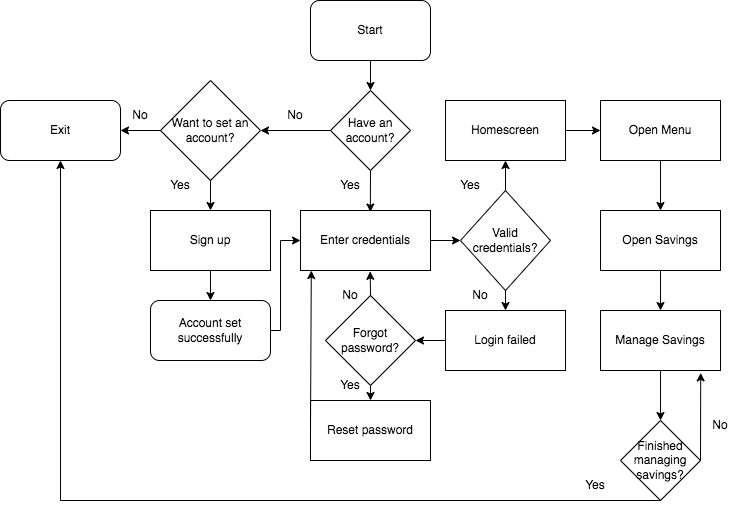

The diagram above was exported from draw.io. Its source (the exported page's mxGraphModel, read from the mxfile embedded in the PNG):
<mxGraphModel dx="1152" dy="207" grid="1" gridSize="10" guides="1" tooltips="1" connect="1" arrows="1" fold="1" page="1" pageScale="1" pageWidth="827" pageHeight="1169" math="0" shadow="0">
  <root>
    <mxCell id="0" />
    <mxCell id="1" parent="0" />
    <mxCell id="vaQ8_UjXgeNHz2qdjj1D-17" value="Start" style="rounded=1;whiteSpace=wrap;html=1;" vertex="1" parent="1">
      <mxGeometry x="-510" y="30" width="120" height="60" as="geometry" />
    </mxCell>
    <mxCell id="vaQ8_UjXgeNHz2qdjj1D-18" value="Have an account?" style="rhombus;whiteSpace=wrap;html=1;" vertex="1" parent="1">
      <mxGeometry x="-490" y="120" width="80" height="80" as="geometry" />
    </mxCell>
    <mxCell id="vaQ8_UjXgeNHz2qdjj1D-19" value="Sign up" style="rounded=0;whiteSpace=wrap;html=1;" vertex="1" parent="1">
      <mxGeometry x="-670" y="240" width="120" height="60" as="geometry" />
    </mxCell>
    <mxCell id="vaQ8_UjXgeNHz2qdjj1D-21" value="Want to set an account?" style="rhombus;whiteSpace=wrap;html=1;" vertex="1" parent="1">
      <mxGeometry x="-660" y="110" width="100" height="100" as="geometry" />
    </mxCell>
    <mxCell id="vaQ8_UjXgeNHz2qdjj1D-23" value="Enter credentials" style="rounded=0;whiteSpace=wrap;html=1;" vertex="1" parent="1">
      <mxGeometry x="-520" y="240" width="130" height="60" as="geometry" />
    </mxCell>
    <mxCell id="vaQ8_UjXgeNHz2qdjj1D-24" value="Valid credentials?" style="rhombus;whiteSpace=wrap;html=1;" vertex="1" parent="1">
      <mxGeometry x="-360" y="220" width="90" height="100" as="geometry" />
    </mxCell>
    <mxCell id="vaQ8_UjXgeNHz2qdjj1D-25" value="Login failed" style="rounded=0;whiteSpace=wrap;html=1;" vertex="1" parent="1">
      <mxGeometry x="-375" y="340" width="120" height="60" as="geometry" />
    </mxCell>
    <mxCell id="vaQ8_UjXgeNHz2qdjj1D-26" value="Forgot password?" style="rhombus;whiteSpace=wrap;html=1;" vertex="1" parent="1">
      <mxGeometry x="-495" y="325" width="90" height="90" as="geometry" />
    </mxCell>
    <mxCell id="vaQ8_UjXgeNHz2qdjj1D-27" value="Reset password" style="rounded=0;whiteSpace=wrap;html=1;" vertex="1" parent="1">
      <mxGeometry x="-510" y="430" width="120" height="60" as="geometry" />
    </mxCell>
    <mxCell id="vaQ8_UjXgeNHz2qdjj1D-28" value="Account set successfully" style="rounded=1;whiteSpace=wrap;html=1;" vertex="1" parent="1">
      <mxGeometry x="-670" y="330" width="120" height="60" as="geometry" />
    </mxCell>
    <mxCell id="vaQ8_UjXgeNHz2qdjj1D-29" value="Exit" style="rounded=1;whiteSpace=wrap;html=1;" vertex="1" parent="1">
      <mxGeometry x="-820" y="130" width="120" height="60" as="geometry" />
    </mxCell>
    <mxCell id="vaQ8_UjXgeNHz2qdjj1D-30" value="Homescreen" style="rounded=0;whiteSpace=wrap;html=1;" vertex="1" parent="1">
      <mxGeometry x="-375" y="130" width="120" height="60" as="geometry" />
    </mxCell>
    <mxCell id="vaQ8_UjXgeNHz2qdjj1D-31" value="Open Savings" style="rounded=0;whiteSpace=wrap;html=1;" vertex="1" parent="1">
      <mxGeometry x="-220" y="240" width="120" height="60" as="geometry" />
    </mxCell>
    <mxCell id="vaQ8_UjXgeNHz2qdjj1D-45" value="Manage Savings" style="rounded=0;whiteSpace=wrap;html=1;" vertex="1" parent="1">
      <mxGeometry x="-220" y="340" width="120" height="60" as="geometry" />
    </mxCell>
    <mxCell id="vaQ8_UjXgeNHz2qdjj1D-47" value="Finished managing savings?" style="rhombus;whiteSpace=wrap;html=1;" vertex="1" parent="1">
      <mxGeometry x="-200" y="450" width="80" height="80" as="geometry" />
    </mxCell>
    <mxCell id="vaQ8_UjXgeNHz2qdjj1D-48" value="Open Menu" style="rounded=0;whiteSpace=wrap;html=1;" vertex="1" parent="1">
      <mxGeometry x="-220" y="130" width="120" height="60" as="geometry" />
    </mxCell>
    <mxCell id="vaQ8_UjXgeNHz2qdjj1D-50" value="" style="endArrow=classic;html=1;rounded=0;exitX=0.5;exitY=1;exitDx=0;exitDy=0;entryX=0.5;entryY=0;entryDx=0;entryDy=0;" edge="1" parent="1" source="vaQ8_UjXgeNHz2qdjj1D-21" target="vaQ8_UjXgeNHz2qdjj1D-19">
      <mxGeometry width="50" height="50" relative="1" as="geometry">
        <mxPoint x="-380" y="330" as="sourcePoint" />
        <mxPoint x="-330" y="280" as="targetPoint" />
      </mxGeometry>
    </mxCell>
    <mxCell id="vaQ8_UjXgeNHz2qdjj1D-51" value="" style="endArrow=classic;html=1;rounded=0;exitX=0.5;exitY=1;exitDx=0;exitDy=0;entryX=0.5;entryY=0;entryDx=0;entryDy=0;" edge="1" parent="1" source="vaQ8_UjXgeNHz2qdjj1D-17" target="vaQ8_UjXgeNHz2qdjj1D-18">
      <mxGeometry width="50" height="50" relative="1" as="geometry">
        <mxPoint x="-440" y="200" as="sourcePoint" />
        <mxPoint x="-390" y="150" as="targetPoint" />
      </mxGeometry>
    </mxCell>
    <mxCell id="vaQ8_UjXgeNHz2qdjj1D-52" value="" style="endArrow=classic;html=1;rounded=0;entryX=1;entryY=0.5;entryDx=0;entryDy=0;exitX=0;exitY=0.5;exitDx=0;exitDy=0;" edge="1" parent="1" source="vaQ8_UjXgeNHz2qdjj1D-18" target="vaQ8_UjXgeNHz2qdjj1D-21">
      <mxGeometry width="50" height="50" relative="1" as="geometry">
        <mxPoint x="-540" y="240" as="sourcePoint" />
        <mxPoint x="-490" y="190" as="targetPoint" />
      </mxGeometry>
    </mxCell>
    <mxCell id="vaQ8_UjXgeNHz2qdjj1D-53" value="" style="endArrow=classic;html=1;rounded=0;entryX=1;entryY=0.5;entryDx=0;entryDy=0;" edge="1" parent="1" source="vaQ8_UjXgeNHz2qdjj1D-21" target="vaQ8_UjXgeNHz2qdjj1D-29">
      <mxGeometry width="50" height="50" relative="1" as="geometry">
        <mxPoint x="-590" y="260" as="sourcePoint" />
        <mxPoint x="-540" y="210" as="targetPoint" />
      </mxGeometry>
    </mxCell>
    <mxCell id="vaQ8_UjXgeNHz2qdjj1D-54" value="" style="endArrow=classic;html=1;rounded=0;exitX=0.5;exitY=1;exitDx=0;exitDy=0;entryX=0.5;entryY=0;entryDx=0;entryDy=0;" edge="1" parent="1" source="vaQ8_UjXgeNHz2qdjj1D-19" target="vaQ8_UjXgeNHz2qdjj1D-28">
      <mxGeometry width="50" height="50" relative="1" as="geometry">
        <mxPoint x="-590" y="300" as="sourcePoint" />
        <mxPoint x="-540" y="250" as="targetPoint" />
      </mxGeometry>
    </mxCell>
    <mxCell id="vaQ8_UjXgeNHz2qdjj1D-55" value="" style="endArrow=classic;html=1;rounded=0;exitX=0.5;exitY=1;exitDx=0;exitDy=0;entryX=0.537;entryY=0.025;entryDx=0;entryDy=0;entryPerimeter=0;" edge="1" parent="1" source="vaQ8_UjXgeNHz2qdjj1D-18" target="vaQ8_UjXgeNHz2qdjj1D-23">
      <mxGeometry width="50" height="50" relative="1" as="geometry">
        <mxPoint x="-470" y="240" as="sourcePoint" />
        <mxPoint x="-420" y="190" as="targetPoint" />
      </mxGeometry>
    </mxCell>
    <mxCell id="vaQ8_UjXgeNHz2qdjj1D-56" value="" style="endArrow=classic;html=1;rounded=0;entryX=0.536;entryY=1.014;entryDx=0;entryDy=0;exitX=0.5;exitY=0;exitDx=0;exitDy=0;entryPerimeter=0;" edge="1" parent="1" source="vaQ8_UjXgeNHz2qdjj1D-26" target="vaQ8_UjXgeNHz2qdjj1D-23">
      <mxGeometry width="50" height="50" relative="1" as="geometry">
        <mxPoint x="-538" y="410" as="sourcePoint" />
        <mxPoint x="-380" y="330" as="targetPoint" />
      </mxGeometry>
    </mxCell>
    <mxCell id="vaQ8_UjXgeNHz2qdjj1D-57" value="" style="endArrow=classic;html=1;rounded=0;entryX=0.5;entryY=0;entryDx=0;entryDy=0;exitX=0.5;exitY=1;exitDx=0;exitDy=0;" edge="1" parent="1" source="vaQ8_UjXgeNHz2qdjj1D-26" target="vaQ8_UjXgeNHz2qdjj1D-27">
      <mxGeometry width="50" height="50" relative="1" as="geometry">
        <mxPoint x="-350" y="360" as="sourcePoint" />
        <mxPoint x="-300" y="310" as="targetPoint" />
      </mxGeometry>
    </mxCell>
    <mxCell id="vaQ8_UjXgeNHz2qdjj1D-58" value="" style="endArrow=classic;html=1;rounded=0;exitX=0;exitY=0.5;exitDx=0;exitDy=0;entryX=1;entryY=0.5;entryDx=0;entryDy=0;" edge="1" parent="1" source="vaQ8_UjXgeNHz2qdjj1D-25" target="vaQ8_UjXgeNHz2qdjj1D-26">
      <mxGeometry width="50" height="50" relative="1" as="geometry">
        <mxPoint x="-370" y="410" as="sourcePoint" />
        <mxPoint x="-320" y="360" as="targetPoint" />
      </mxGeometry>
    </mxCell>
    <mxCell id="vaQ8_UjXgeNHz2qdjj1D-59" value="" style="endArrow=classic;html=1;rounded=0;exitX=0.5;exitY=1;exitDx=0;exitDy=0;" edge="1" parent="1" source="vaQ8_UjXgeNHz2qdjj1D-24">
      <mxGeometry width="50" height="50" relative="1" as="geometry">
        <mxPoint x="-370" y="410" as="sourcePoint" />
        <mxPoint x="-315" y="340" as="targetPoint" />
      </mxGeometry>
    </mxCell>
    <mxCell id="vaQ8_UjXgeNHz2qdjj1D-60" value="" style="endArrow=classic;html=1;rounded=0;exitX=0.5;exitY=0;exitDx=0;exitDy=0;entryX=0.5;entryY=1;entryDx=0;entryDy=0;" edge="1" parent="1" source="vaQ8_UjXgeNHz2qdjj1D-24" target="vaQ8_UjXgeNHz2qdjj1D-30">
      <mxGeometry width="50" height="50" relative="1" as="geometry">
        <mxPoint x="-370" y="410" as="sourcePoint" />
        <mxPoint x="-320" y="360" as="targetPoint" />
      </mxGeometry>
    </mxCell>
    <mxCell id="vaQ8_UjXgeNHz2qdjj1D-61" value="" style="endArrow=classic;html=1;rounded=0;exitX=1;exitY=0.5;exitDx=0;exitDy=0;entryX=0;entryY=0.5;entryDx=0;entryDy=0;" edge="1" parent="1" source="vaQ8_UjXgeNHz2qdjj1D-30" target="vaQ8_UjXgeNHz2qdjj1D-48">
      <mxGeometry width="50" height="50" relative="1" as="geometry">
        <mxPoint x="-230" y="290" as="sourcePoint" />
        <mxPoint x="-180" y="240" as="targetPoint" />
      </mxGeometry>
    </mxCell>
    <mxCell id="vaQ8_UjXgeNHz2qdjj1D-62" value="" style="endArrow=classic;html=1;rounded=0;exitX=0.5;exitY=1;exitDx=0;exitDy=0;entryX=0.5;entryY=0;entryDx=0;entryDy=0;" edge="1" parent="1" source="vaQ8_UjXgeNHz2qdjj1D-48" target="vaQ8_UjXgeNHz2qdjj1D-31">
      <mxGeometry width="50" height="50" relative="1" as="geometry">
        <mxPoint x="-230" y="290" as="sourcePoint" />
        <mxPoint x="-180" y="240" as="targetPoint" />
      </mxGeometry>
    </mxCell>
    <mxCell id="vaQ8_UjXgeNHz2qdjj1D-63" value="" style="endArrow=classic;html=1;rounded=0;exitX=0.5;exitY=1;exitDx=0;exitDy=0;entryX=0.5;entryY=0;entryDx=0;entryDy=0;" edge="1" parent="1" source="vaQ8_UjXgeNHz2qdjj1D-31" target="vaQ8_UjXgeNHz2qdjj1D-45">
      <mxGeometry width="50" height="50" relative="1" as="geometry">
        <mxPoint x="-230" y="400" as="sourcePoint" />
        <mxPoint x="-180" y="350" as="targetPoint" />
      </mxGeometry>
    </mxCell>
    <mxCell id="vaQ8_UjXgeNHz2qdjj1D-64" value="" style="endArrow=classic;html=1;rounded=0;exitX=0.5;exitY=1;exitDx=0;exitDy=0;entryX=0.5;entryY=0;entryDx=0;entryDy=0;" edge="1" parent="1" source="vaQ8_UjXgeNHz2qdjj1D-45" target="vaQ8_UjXgeNHz2qdjj1D-47">
      <mxGeometry width="50" height="50" relative="1" as="geometry">
        <mxPoint x="-230" y="510" as="sourcePoint" />
        <mxPoint x="-180" y="460" as="targetPoint" />
      </mxGeometry>
    </mxCell>
    <mxCell id="vaQ8_UjXgeNHz2qdjj1D-65" value="" style="endArrow=classic;html=1;rounded=0;exitX=0.5;exitY=1;exitDx=0;exitDy=0;entryX=0.5;entryY=1;entryDx=0;entryDy=0;" edge="1" parent="1" source="vaQ8_UjXgeNHz2qdjj1D-47" target="vaQ8_UjXgeNHz2qdjj1D-29">
      <mxGeometry width="50" height="50" relative="1" as="geometry">
        <mxPoint x="-410" y="400" as="sourcePoint" />
        <mxPoint x="-490" y="610" as="targetPoint" />
        <Array as="points">
          <mxPoint x="-760" y="530" />
        </Array>
      </mxGeometry>
    </mxCell>
    <mxCell id="vaQ8_UjXgeNHz2qdjj1D-69" value="Yes" style="text;html=1;align=center;verticalAlign=middle;whiteSpace=wrap;rounded=0;" vertex="1" parent="1">
      <mxGeometry x="-500" y="200" width="60" height="30" as="geometry" />
    </mxCell>
    <mxCell id="vaQ8_UjXgeNHz2qdjj1D-70" value="No" style="text;html=1;align=center;verticalAlign=middle;whiteSpace=wrap;rounded=0;" vertex="1" parent="1">
      <mxGeometry x="-710" y="130" width="60" height="30" as="geometry" />
    </mxCell>
    <mxCell id="vaQ8_UjXgeNHz2qdjj1D-71" value="No" style="text;html=1;align=center;verticalAlign=middle;whiteSpace=wrap;rounded=0;" vertex="1" parent="1">
      <mxGeometry x="-555" y="130" width="60" height="30" as="geometry" />
    </mxCell>
    <mxCell id="vaQ8_UjXgeNHz2qdjj1D-72" value="No" style="text;html=1;align=center;verticalAlign=middle;whiteSpace=wrap;rounded=0;" vertex="1" parent="1">
      <mxGeometry x="-370" y="310" width="60" height="30" as="geometry" />
    </mxCell>
    <mxCell id="vaQ8_UjXgeNHz2qdjj1D-77" value="Yes" style="text;html=1;align=center;verticalAlign=middle;whiteSpace=wrap;rounded=0;" vertex="1" parent="1">
      <mxGeometry x="-670" y="200" width="60" height="30" as="geometry" />
    </mxCell>
    <mxCell id="vaQ8_UjXgeNHz2qdjj1D-81" value="Yes" style="text;html=1;align=center;verticalAlign=middle;whiteSpace=wrap;rounded=0;" vertex="1" parent="1">
      <mxGeometry x="-380" y="200" width="60" height="30" as="geometry" />
    </mxCell>
    <mxCell id="vaQ8_UjXgeNHz2qdjj1D-85" value="No" style="text;html=1;align=center;verticalAlign=middle;whiteSpace=wrap;rounded=0;" vertex="1" parent="1">
      <mxGeometry x="-500" y="310" width="60" height="30" as="geometry" />
    </mxCell>
    <mxCell id="vaQ8_UjXgeNHz2qdjj1D-86" value="Yes" style="text;html=1;align=center;verticalAlign=middle;whiteSpace=wrap;rounded=0;" vertex="1" parent="1">
      <mxGeometry x="-255" y="500" width="60" height="30" as="geometry" />
    </mxCell>
    <mxCell id="vaQ8_UjXgeNHz2qdjj1D-87" value="" style="endArrow=classic;html=1;rounded=0;exitX=1;exitY=0.5;exitDx=0;exitDy=0;entryX=0.835;entryY=1.04;entryDx=0;entryDy=0;entryPerimeter=0;" edge="1" parent="1" source="vaQ8_UjXgeNHz2qdjj1D-47" target="vaQ8_UjXgeNHz2qdjj1D-45">
      <mxGeometry width="50" height="50" relative="1" as="geometry">
        <mxPoint x="-490" y="350" as="sourcePoint" />
        <mxPoint x="-440" y="300" as="targetPoint" />
      </mxGeometry>
    </mxCell>
    <mxCell id="vaQ8_UjXgeNHz2qdjj1D-88" value="No" style="text;html=1;align=center;verticalAlign=middle;whiteSpace=wrap;rounded=0;" vertex="1" parent="1">
      <mxGeometry x="-130" y="440" width="60" height="30" as="geometry" />
    </mxCell>
    <mxCell id="vaQ8_UjXgeNHz2qdjj1D-92" value="" style="endArrow=classic;html=1;rounded=0;exitX=1;exitY=0.5;exitDx=0;exitDy=0;entryX=0;entryY=0.5;entryDx=0;entryDy=0;" edge="1" parent="1" source="vaQ8_UjXgeNHz2qdjj1D-23" target="vaQ8_UjXgeNHz2qdjj1D-24">
      <mxGeometry width="50" height="50" relative="1" as="geometry">
        <mxPoint x="-490" y="310" as="sourcePoint" />
        <mxPoint x="-440" y="260" as="targetPoint" />
      </mxGeometry>
    </mxCell>
    <mxCell id="vaQ8_UjXgeNHz2qdjj1D-93" value="Yes" style="text;html=1;align=center;verticalAlign=middle;whiteSpace=wrap;rounded=0;" vertex="1" parent="1">
      <mxGeometry x="-500" y="400" width="60" height="30" as="geometry" />
    </mxCell>
    <mxCell id="vaQ8_UjXgeNHz2qdjj1D-94" value="" style="endArrow=classic;html=1;rounded=0;exitX=0;exitY=0.5;exitDx=0;exitDy=0;entryX=0.083;entryY=1.001;entryDx=0;entryDy=0;entryPerimeter=0;" edge="1" parent="1" source="vaQ8_UjXgeNHz2qdjj1D-27" target="vaQ8_UjXgeNHz2qdjj1D-23">
      <mxGeometry width="50" height="50" relative="1" as="geometry">
        <mxPoint x="-490" y="310" as="sourcePoint" />
        <mxPoint x="-440" y="260" as="targetPoint" />
      </mxGeometry>
    </mxCell>
    <mxCell id="vaQ8_UjXgeNHz2qdjj1D-95" value="" style="endArrow=classic;html=1;rounded=0;exitX=1;exitY=0.5;exitDx=0;exitDy=0;entryX=0;entryY=0.5;entryDx=0;entryDy=0;" edge="1" parent="1" source="vaQ8_UjXgeNHz2qdjj1D-28" target="vaQ8_UjXgeNHz2qdjj1D-23">
      <mxGeometry width="50" height="50" relative="1" as="geometry">
        <mxPoint x="-480" y="320" as="sourcePoint" />
        <mxPoint x="-430" y="270" as="targetPoint" />
        <Array as="points">
          <mxPoint x="-540" y="360" />
          <mxPoint x="-540" y="270" />
        </Array>
      </mxGeometry>
    </mxCell>
  </root>
</mxGraphModel>